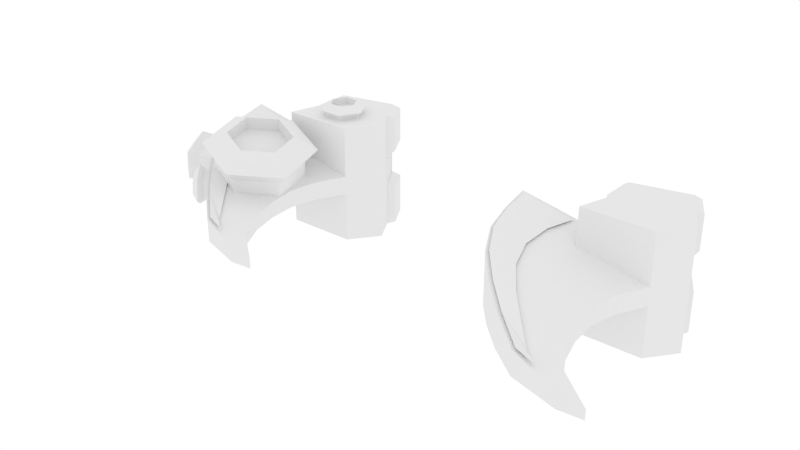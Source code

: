 # Source: Deadly_Spinner_Blade_2.blend  (saved by Blender 2.78.0; exported with 4.5.12 LTS)
import bpy
from mathutils import Matrix  # noqa: F401  (used for matrix-valued properties, if any)

bpy.ops.wm.read_factory_settings(use_empty=True)
scene = bpy.context.scene
scene.name = 'Scene'

# ---- collections
col_collection_1 = bpy.data.collections.new('Collection 1'); scene.collection.children.link(col_collection_1)

# ---- materials (node trees are filled in below, after node groups)
mat_deadly_spinner = bpy.data.materials.new('Deadly Spinner')
mat_deadly_spinner.alpha_threshold = 0.0
mat_deadly_spinner.use_transparent_shadow = False
mat_deadly_spinner.roughness = 0.5

# ---- material node trees

# ---- world
world_world = bpy.data.worlds.new('World'); scene.world = world_world
world_world.color = (1.0, 1.0, 1.0)
world_world.use_sun_shadow = False
world_world.sun_shadow_jitter_overblur = 0.0
world_world.cycles.sampling_method = 'NONE'
world_world.cycles.sample_map_resolution = 256

# ---- meshes
me_spinner_blade_001 = bpy.data.meshes.new('Spinner Blade.001')
me_spinner_blade_001.from_pydata([(-1.46, 0.2407, 0.2242), (-1.276, 0.2682, 0.1902), (-1.218, 0.3115, 0.01548), (-1.343, 0.3273, -0.1252), (-1.527, 0.2998, -0.0912), (-1.586, 0.2565, 0.08349), (-0.8646, 0.3963, 0.2907), (-0.7954, 0.3963, 0.2507), (-0.7954, 0.3963, 0.1707), (-0.8646, 0.3963, 0.1307), (-0.9339, 0.3963, 0.1707), (-0.9339, 0.3963, 0.2507), (-1.31, 0.1156, -0.5552), (-1.227, 0.0663, -0.5769), (-1.229, -0.03237, -0.5833), (-1.313, -0.0817, -0.5681), (-1.396, -0.03237, -0.5464), (-1.394, 0.0663, -0.54), (-1.579, 0.08559, -0.2772), (-1.532, 0.04862, -0.3208), (-1.535, -0.02531, -0.3245), (-1.585, -0.06227, -0.2846), (-1.632, -0.02531, -0.241), (-1.629, 0.04862, -0.2373), (-1.504, 0.208, 0.3552), (-1.469, 0.3202, 0.2409), (-1.182, 0.2562, 0.2956), (-1.285, 0.3477, 0.2069), (-1.08, 0.3319, -0.01007), (-1.227, 0.391, 0.03224), (-1.299, 0.3596, -0.2563), (-1.352, 0.4068, -0.1084), (-1.622, 0.3114, -0.1968), (-1.536, 0.3793, -0.07443), (-1.724, 0.2356, 0.109), (-1.595, 0.336, 0.1003), (-1.22, 0.1824, 0.2261), (-1.566, 0.2258, -0.1608), (-1.646, 0.1662, 0.0794), (-1.14, 0.2419, -0.01412), (-1.474, 0.1445, 0.2728), (-1.313, 0.2636, -0.2076), (-1.26, 0.1195, 0.1588), (-1.201, 0.1628, -0.01586), (-1.203, 0.02872, 0.1937), (-1.549, 0.07212, -0.1932), (-1.511, 0.1511, -0.1225), (-1.327, 0.1786, -0.1565), (-1.629, 0.01259, 0.04701), (-1.57, 0.1078, 0.05215), (-1.444, 0.09201, 0.1928), (-1.123, 0.08825, -0.04651), (-1.457, -0.009105, 0.2405), (-1.296, 0.1099, -0.24), (-0.8646, 0.4027, 0.3507), (-0.8646, 0.4374, 0.2907), (-0.7434, 0.4027, 0.2807), (-0.7954, 0.4374, 0.2507), (-0.7434, 0.4027, 0.1407), (-0.7954, 0.4374, 0.1707), (-0.8646, 0.4027, 0.07066), (-0.8646, 0.4374, 0.1307), (-0.9859, 0.4027, 0.1407), (-0.9339, 0.4374, 0.1707), (-0.9859, 0.4027, 0.2807), (-0.9339, 0.4374, 0.2507), (-0.7694, 0.3681, 0.2657), (-0.9599, 0.3681, 0.1557), (-0.9599, 0.3681, 0.2657), (-0.7694, 0.3681, 0.1557), (-0.8646, 0.3681, 0.3207), (-0.8646, 0.3681, 0.1007), (-0.7954, 0.3382, 0.2507), (-0.7954, 0.3382, 0.1707), (-0.7694, 0.3382, 0.2657), (-0.9599, 0.3382, 0.1557), (-0.9339, 0.3382, 0.1707), (-0.8646, 0.3382, 0.1307), (-0.9599, 0.3382, 0.2657), (-0.9339, 0.3382, 0.2507), (-0.8646, 0.3382, 0.2907), (-0.7694, 0.3382, 0.1557), (-0.8646, 0.3382, 0.3207), (-0.8646, 0.3382, 0.1007), (-1.311, 0.1902, -0.559), (-1.324, 0.12, -0.6199), (-1.166, 0.1039, -0.5969), (-1.241, 0.07071, -0.6415), (-1.168, -0.06879, -0.6081), (-1.243, -0.02796, -0.648), (-1.316, -0.1551, -0.5814), (-1.327, -0.0773, -0.6327), (-1.461, -0.06879, -0.5435), (-1.41, -0.02796, -0.611), (-1.459, 0.1039, -0.5323), (-1.409, 0.07071, -0.6046), (-1.185, 0.08156, -0.5351), (-1.417, -0.05411, -0.4931), (-1.415, 0.08156, -0.4843), (-1.187, -0.05411, -0.5439), (-1.299, 0.1494, -0.5053), (-1.303, -0.1219, -0.5229), (-1.217, 0.06303, -0.529), (-1.218, -0.03564, -0.5354), (-1.153, 0.07161, -0.3892), (-1.385, -0.06406, -0.3472), (-1.385, -0.03564, -0.4984), (-1.302, -0.08497, -0.5201), (-1.383, 0.07161, -0.3384), (-1.384, 0.06303, -0.492), (-1.3, 0.1124, -0.5073), (-1.155, -0.06406, -0.398), (-1.267, 0.1394, -0.3594), (-1.271, -0.1319, -0.377), (-1.582, 0.1417, -0.2814), (-1.607, 0.08844, -0.3097), (-1.5, 0.07696, -0.3577), (-1.56, 0.05148, -0.3533), (-1.506, -0.05241, -0.3642), (-1.563, -0.02245, -0.3571), (-1.594, -0.1171, -0.2944), (-1.613, -0.05942, -0.3172), (-1.676, -0.05241, -0.2181), (-1.66, -0.02245, -0.2736), (-1.671, 0.07696, -0.2116), (-1.657, 0.05148, -0.2698), (-1.497, 0.06086, -0.3172), (-1.635, -0.04079, -0.2075), (-1.631, 0.06086, -0.2024), (-1.501, -0.04079, -0.3223), (-1.562, 0.1117, -0.2572), (-1.571, -0.09162, -0.2675), (-1.497, 0.04507, -0.2802), (-1.5, -0.02886, -0.284), (-1.478, 0.05893, -0.2952), (-1.616, -0.04272, -0.1855), (-1.598, -0.02886, -0.2005), (-1.55, -0.06583, -0.2441), (-1.612, 0.05893, -0.1804), (-1.594, 0.04507, -0.1967), (-1.544, 0.08203, -0.2366), (-1.482, -0.04272, -0.3003), (-1.543, 0.1098, -0.2352), (-1.552, -0.09355, -0.2455), (-0.866, 0.25, -0.5), (-2.054, 0.02863, 0.6314), (-2.052, 0.04037, 0.4844), (-1.036, 0.05682, 0.3707), (-1.205, 0.05432, 0.2874), (-1.375, 0.05163, 0.2524), (-1.545, 0.04607, 0.2716), (-1.715, 0.0405, 0.3232), (-1.884, 0.03509, 0.4178), (-1.045, 0.2201, -0.4862), (-1.224, 0.1901, -0.4518), (-1.402, 0.1602, -0.3562), (-1.581, 0.1302, -0.2069), (-1.76, 0.1003, -0.03163), (-1.939, 0.07032, 0.1802), (-1.045, 0.2288, -0.4722), (-1.223, 0.1983, -0.4341), (-1.401, 0.1676, -0.3337), (-1.579, 0.1374, -0.1827), (-1.756, 0.1074, -0.00588), (-0.866, 0.1571, 0.001818), (-1.04, 0.1381, -0.05593), (-1.218, 0.1621, -0.2368), (-1.394, 0.1395, -0.1763), (-1.569, 0.1148, -0.05412), (-1.743, 0.0902, 0.09614), (-1.984, 0.0765, 0.3416), (-0.7139, 0.2486, 0.4126), (-0.7743, 0.3267, -0.04823), (-0.6597, 0.3267, 0.4373), (-0.6597, 0.1209, 0.4373), (-0.7743, 0.1209, -0.04823), (-0.7139, 0.08319, 0.4126), (-0.866, 0.08319, 0.001821), (-0.5065, 0.3267, 0.3494), (-0.5982, 0.3267, -0.04824), (-0.6367, 0.08319, 0.0001246), (-0.5617, 0.08319, 0.3253), (-0.5982, 0.1209, -0.04824), (-0.5065, 0.1209, 0.3494), (-1.042, 0.1817, -0.2249), (-0.866, 0.3606, 0.5), (-0.7124, 0.3622, 0.4153), (-1.04, 0.3606, -0.05313), (-1.036, 0.3606, 0.3707), (-0.5583, 0.3621, 0.3268), (-0.6343, 0.3621, -0.002864), (-0.866, 0.3622, 0.001823), (-0.8884, 0.2532, -0.4751), (-0.8935, 0.1947, -0.1645), (-0.6359, 0.07795, -0.002464), (-0.5599, 0.07795, 0.3273), (-0.7088, 0.07795, 0.4128), (-0.8627, 0.07795, -0.0007867), (-1.928, 0.07996, 0.1908), (-0.866, -0.25, -0.5), (-2.054, -0.02863, 0.6314), (-2.052, -0.04037, 0.4844), (-1.036, -0.05682, 0.3707), (-1.205, -0.05432, 0.2874), (-1.375, -0.05163, 0.2524), (-1.545, -0.04607, 0.2716), (-1.715, -0.0405, 0.3232), (-1.884, -0.03509, 0.4178), (-1.045, -0.2201, -0.4862), (-1.224, -0.1901, -0.4518), (-1.402, -0.1602, -0.3562), (-1.581, -0.1302, -0.2069), (-1.76, -0.1003, -0.03163), (-1.939, -0.07032, 0.1802), (-0.866, -0.1571, 0.001818), (-1.04, -0.1381, -0.05593), (-0.7139, -0.2486, 0.4126), (-0.7743, -0.3621, -0.04823), (-0.6597, -0.3621, 0.4373), (-0.6597, -0.1209, 0.4373), (-0.7743, -0.1209, -0.04823), (-0.7139, -0.08319, 0.4126), (-0.866, -0.08319, 0.001821), (-0.5065, -0.3621, 0.3494), (-0.5982, -0.3621, -0.04824), (-0.6367, -0.08319, 0.0001246), (-0.5617, -0.08319, 0.3253), (-0.5982, -0.1209, -0.04824), (-0.5065, -0.1209, 0.3494), (-0.866, -0.3606, 0.5), (-0.7124, -0.3622, 0.4153), (-1.04, -0.3606, -0.05313), (-1.036, -0.3606, 0.3707), (-0.866, -0.3622, 0.001823), (-0.6359, -0.07795, -0.002464), (-0.5599, -0.07795, 0.3273), (-0.7088, -0.07795, 0.4128), (-0.8627, -0.07795, -0.0007867), (-1.901, 0.07304, 0.235)], [], [(6, 7, 8, 9, 10, 11), (12, 13, 14, 15, 16, 17), (18, 19, 20, 21, 22, 23), (0, 1, 2, 3, 4, 5), (112, 108, 105, 113, 111, 104), (52, 48, 45, 53, 51, 44), (24, 26, 27, 25), (35, 49, 46, 33), (50, 49, 35, 25), (26, 28, 29, 27), (31, 33, 46, 47), (36, 39, 28, 26), (28, 30, 31, 29), (39, 41, 30, 28), (30, 32, 33, 31), (41, 37, 32, 30), (32, 34, 35, 33), (47, 43, 29, 31), (37, 38, 34, 32), (34, 24, 25, 35), (27, 42, 50, 25), (38, 40, 24, 34), (41, 39, 51, 53), (37, 41, 53, 45), (36, 40, 52, 44), (24, 40, 36, 26), (40, 38, 48, 52), (39, 36, 44, 51), (38, 37, 45, 48), (43, 42, 27, 29), (54, 56, 57, 55), (65, 79, 76, 63), (80, 79, 65, 55), (56, 58, 59, 57), (61, 63, 76, 77), (66, 69, 58, 56), (58, 60, 61, 59), (69, 71, 60, 58), (60, 62, 63, 61), (71, 67, 62, 60), (62, 64, 65, 63), (77, 73, 59, 61), (67, 68, 64, 62), (64, 54, 55, 65), (57, 72, 80, 55), (68, 70, 54, 64), (71, 69, 81, 83), (67, 71, 83, 75), (66, 70, 82, 74), (54, 70, 66, 56), (70, 68, 78, 82), (69, 66, 74, 81), (68, 67, 75, 78), (73, 72, 57, 59), (84, 86, 87, 85), (95, 109, 106, 93), (110, 109, 95, 85), (86, 88, 89, 87), (91, 93, 106, 107), (96, 99, 88, 86), (88, 90, 91, 89), (99, 101, 90, 88), (90, 92, 93, 91), (101, 97, 92, 90), (92, 94, 95, 93), (107, 103, 89, 91), (97, 98, 94, 92), (94, 84, 85, 95), (87, 102, 110, 85), (98, 100, 84, 94), (101, 99, 111, 113), (97, 101, 113, 105), (96, 100, 112, 104), (84, 100, 96, 86), (100, 98, 108, 112), (99, 96, 104, 111), (98, 97, 105, 108), (103, 102, 87, 89), (114, 116, 117, 115), (125, 139, 136, 123), (140, 139, 125, 115), (116, 118, 119, 117), (121, 123, 136, 137), (126, 129, 118, 116), (118, 120, 121, 119), (129, 131, 120, 118), (120, 122, 123, 121), (131, 127, 122, 120), (122, 124, 125, 123), (137, 133, 119, 121), (127, 128, 124, 122), (124, 114, 115, 125), (117, 132, 140, 115), (128, 130, 114, 124), (131, 129, 141, 143), (127, 131, 143, 135), (126, 130, 142, 134), (114, 130, 126, 116), (130, 128, 138, 142), (129, 126, 134, 141), (128, 127, 135, 138), (133, 132, 117, 119), (211, 212, 157, 156), (202, 147, 148, 203), (210, 211, 156, 155), (176, 181, 183, 174), (212, 213, 158, 157), (203, 209, 208, 215, 202), (149, 204, 203, 148), (169, 163, 198, 170, 238), (168, 162, 163, 169), (167, 161, 162, 168), (166, 160, 161, 167), (199, 208, 153, 144), (208, 209, 154, 153), (150, 205, 204, 149), (155, 156, 150, 149), (156, 157, 151, 150), (165, 153, 154, 148, 147), (154, 155, 149, 148), (209, 210, 155, 154), (158, 213, 201, 146), (151, 206, 205, 150), (186, 173, 178, 189), (175, 177, 164, 191, 172), (178, 183, 182, 179), (196, 236, 235, 195), (229, 230, 216, 221, 171, 186, 185), (191, 164, 165, 187), (174, 183, 178, 173), (200, 207, 152, 145), (179, 182, 175, 172), (222, 177, 180, 225), (202, 232, 229, 185, 188, 147), (177, 222, 214, 199, 144, 164), (144, 153, 165, 164), (176, 221, 226, 181), (186, 171, 176, 174, 173), (189, 178, 179, 190), (181, 226, 225, 180), (180, 177, 175, 182), (152, 207, 206, 151), (234, 194, 195, 235), (181, 180, 182, 183), (190, 179, 172, 191), (194, 234, 237, 197), (193, 192, 159, 184), (184, 159, 160, 166), (187, 188, 185, 186, 189, 190, 191), (207, 200, 201, 213), (147, 188, 187, 165), (221, 219, 228, 226), (210, 204, 205, 211), (211, 205, 206, 212), (212, 206, 207, 213), (145, 146, 201, 200), (209, 203, 204, 210), (220, 217, 233, 214, 222), (223, 224, 227, 228), (215, 208, 199, 214), (233, 231, 215, 214), (219, 218, 223, 228), (224, 217, 220, 227), (230, 218, 219, 221, 216), (225, 227, 220, 222), (226, 228, 227, 225), (202, 215, 231, 232), (223, 218, 230, 229, 232, 231, 233, 217, 224), (152, 158, 146, 145), (157, 158, 152, 151)])
me_spinner_blade_001.polygons.foreach_set('use_smooth', [0, 0, 0, 0, 0, 0, 0, 0, 0, 0, 0, 0, 0, 0, 0, 0, 0, 0, 0, 0, 0, 0, 0, 0, 0, 0, 0, 0, 0, 0, 0, 0, 0, 0, 0, 0, 0, 0, 0, 0, 0, 0, 0, 0, 0, 0, 0, 0, 0, 0, 0, 0, 0, 0, 0, 0, 0, 0, 0, 0, 0, 0, 0, 0, 0, 0, 0, 0, 0, 0, 0, 0, 0, 0, 0, 0, 0, 0, 0, 0, 0, 0, 0, 0, 0, 0, 0, 0, 0, 0, 0, 0, 0, 0, 0, 0, 0, 0, 0, 0, 0, 0, 1, 1, 1, 1, 1, 1, 1, 1, 1, 1, 1, 1, 1, 1, 1, 1, 1, 1, 1, 1, 1, 1, 1, 1, 1, 1, 1, 1, 1, 1, 1, 1, 1, 1, 1, 1, 1, 1, 1, 1, 1, 1, 1, 1, 1, 1, 1, 1, 1, 1, 1, 1, 1, 1, 1, 1, 1, 1, 1, 1, 1, 1, 1, 1, 1, 1, 1, 1])
_k = set([(0, 1), (0, 5), (1, 2), (2, 3), (3, 4), (4, 5), (6, 7), (6, 11), (7, 8), (8, 9), (9, 10), (10, 11), (12, 13), (12, 17), (13, 14), (14, 15), (15, 16), (16, 17), (18, 19), (18, 23), (19, 20), (20, 21), (21, 22), (22, 23), (24, 25), (24, 26), (24, 34), (24, 40), (25, 27), (25, 35), (26, 27), (26, 28), (26, 36), (27, 29), (28, 29), (28, 30), (28, 39), (29, 31), (30, 31), (30, 32), (30, 41), (31, 33), (32, 33), (32, 34), (32, 37), (33, 35), (34, 35), (34, 38), (36, 39), (36, 40), (36, 44), (37, 38), (37, 41), (37, 45), (38, 40), (38, 48), (39, 41), (39, 51), (40, 52), (41, 53), (42, 43), (42, 50), (43, 47), (44, 51), (44, 52), (45, 48), (45, 53), (46, 47), (46, 49), (48, 52), (49, 50), (51, 53), (54, 55), (54, 56), (54, 64), (54, 70), (55, 57), (55, 65), (56, 57), (56, 58), (56, 66), (57, 59), (58, 59), (58, 60), (58, 69), (59, 61), (60, 61), (60, 62), (60, 71), (61, 63), (62, 63), (62, 64), (62, 67), (63, 65), (64, 65), (64, 68), (66, 69), (66, 70), (66, 74), (67, 68), (67, 71), (67, 75), (68, 70), (68, 78), (69, 71), (69, 81), (70, 82), (71, 83), (72, 73), (72, 80), (73, 77), (74, 81), (74, 82), (75, 78), (75, 83), (76, 77), (76, 79), (78, 82), (79, 80), (81, 83), (84, 85), (84, 86), (84, 94), (84, 100), (85, 87), (85, 95), (86, 87), (86, 88), (86, 96), (87, 89), (88, 89), (88, 90), (88, 99), (89, 91), (90, 91), (90, 92), (90, 101), (91, 93), (92, 93), (92, 94), (92, 97), (93, 95), (94, 95), (94, 98), (96, 99), (96, 100), (96, 104), (97, 98), (97, 101), (97, 105), (98, 100), (98, 108), (99, 101), (99, 111), (100, 112), (101, 113), (102, 103), (102, 110), (103, 107), (104, 111), (104, 112), (105, 108), (105, 113), (106, 107), (106, 109), (108, 112), (109, 110), (111, 113), (114, 115), (114, 116), (114, 124), (114, 130), (115, 117), (115, 125), (116, 117), (116, 118), (116, 126), (117, 119), (118, 119), (118, 120), (118, 129), (119, 121), (120, 121), (120, 122), (120, 131), (121, 123), (122, 123), (122, 124), (122, 127), (123, 125), (124, 125), (124, 128), (126, 129), (126, 130), (126, 134), (127, 128), (127, 131), (127, 135), (128, 130), (128, 138), (129, 131), (129, 141), (130, 142), (131, 143), (132, 133), (132, 140), (133, 137), (134, 141), (134, 142), (135, 138), (135, 143), (136, 137), (136, 139), (138, 142), (139, 140), (141, 143), (144, 153), (144, 164), (144, 199), (145, 146), (145, 152), (145, 200), (146, 158), (147, 148), (147, 165), (147, 188), (148, 149), (149, 150), (150, 151), (151, 152), (153, 154), (154, 155), (155, 156), (156, 157), (157, 158), (164, 165), (164, 177), (164, 191), (165, 187), (171, 176), (171, 186), (171, 221), (172, 175), (172, 179), (172, 191), (173, 174), (173, 178), (173, 186), (174, 176), (174, 183), (175, 177), (175, 182), (176, 181), (177, 180), (177, 222), (178, 179), (178, 183), (178, 189), (179, 182), (179, 190), (180, 181), (180, 182), (180, 225), (181, 183), (181, 226), (182, 183), (185, 186), (185, 188), (185, 229), (186, 189), (187, 188), (187, 191), (189, 190), (190, 191), (199, 208), (199, 214), (200, 201), (200, 207), (201, 213), (202, 203), (202, 215), (202, 232), (203, 204), (204, 205), (205, 206), (206, 207), (208, 209), (209, 210), (210, 211), (211, 212), (212, 213), (214, 215), (214, 222), (214, 233), (215, 231), (216, 221), (216, 230), (217, 220), (217, 224), (217, 233), (218, 219), (218, 223), (218, 230), (219, 221), (219, 228), (220, 222), (220, 227), (221, 226), (222, 225), (223, 224), (223, 228), (224, 227), (225, 226), (225, 227), (226, 228), (227, 228), (229, 230), (229, 232), (231, 232), (231, 233)])
me_spinner_blade_001.attributes.new('sharp_edge', 'BOOLEAN', 'EDGE').data.foreach_set('value', [ (min(e.vertices), max(e.vertices)) in _k for e in me_spinner_blade_001.edges])
_ca = me_spinner_blade_001.color_attributes.new('Col', 'BYTE_COLOR', 'CORNER')
_ca.data.foreach_set('color', [1.0, 0.0, 1.0, 1.0, 1.0, 0.0, 1.0, 1.0, 1.0, 0.0, 1.0, 1.0, 1.0, 0.0, 1.0, 1.0, 1.0, 0.0, 1.0, 1.0, 1.0, 0.0, 1.0, 1.0, 1.0, 0.0, 1.0, 1.0, 1.0, 0.0, 1.0, 1.0, 1.0, 0.0, 1.0, 1.0, 1.0, 0.0, 1.0, 1.0, 1.0, 0.0, 1.0, 1.0, 1.0, 0.0, 1.0, 1.0, 1.0, 0.0, 1.0, 1.0, 1.0, 0.0, 1.0, 1.0, 1.0, 0.0, 1.0, 1.0, 1.0, 0.0, 1.0, 1.0, 1.0, 0.0, 1.0, 1.0, 1.0, 0.0, 1.0, 1.0, 1.0, 0.0, 1.0, 1.0, 1.0, 0.0, 1.0, 1.0, 1.0, 0.0, 1.0, 1.0, 1.0, 0.0, 1.0, 1.0, 1.0, 0.0, 1.0, 1.0, 1.0, 0.0, 1.0, 1.0, 0.0, 0.0, 1.0, 1.0, 0.0, 0.0, 1.0, 1.0, 0.0, 0.0, 1.0, 1.0, 0.0, 0.0, 1.0, 1.0, 0.0, 0.0, 1.0, 1.0, 0.0, 0.0, 1.0, 1.0, 0.0, 0.0, 1.0, 1.0, 0.0, 0.0, 1.0, 1.0, 0.0, 0.0, 1.0, 1.0, 0.0, 0.0, 1.0, 1.0, 0.0, 0.0, 1.0, 1.0, 0.0, 0.0, 1.0, 1.0, 0.0, 0.0, 1.0, 1.0, 0.0, 0.0, 1.0, 1.0, 0.0, 0.0, 1.0, 1.0, 0.0, 0.0, 1.0, 1.0, 0.0, 0.0, 1.0, 1.0, 0.0, 0.0, 1.0, 1.0, 0.0, 0.0, 1.0, 1.0, 0.0, 0.0, 1.0, 1.0, 0.0, 0.0, 1.0, 1.0, 0.0, 0.0, 1.0, 1.0, 0.0, 0.0, 1.0, 1.0, 0.0, 0.0, 1.0, 1.0, 0.0, 0.0, 1.0, 1.0, 0.0, 0.0, 1.0, 1.0, 0.0, 0.0, 1.0, 1.0, 0.0, 0.0, 1.0, 1.0, 0.0, 0.0, 1.0, 1.0, 0.0, 0.0, 1.0, 1.0, 0.0, 0.0, 1.0, 1.0, 0.0, 0.0, 1.0, 1.0, 0.0, 0.0, 1.0, 1.0, 0.0, 0.0, 1.0, 1.0, 0.0, 0.0, 1.0, 1.0, 0.0, 0.0, 1.0, 1.0, 0.0, 0.0, 1.0, 1.0, 0.0, 0.0, 1.0, 1.0, 0.0, 0.0, 1.0, 1.0, 0.0, 0.0, 1.0, 1.0, 0.0, 0.0, 1.0, 1.0, 0.0, 0.0, 1.0, 1.0, 0.0, 0.0, 1.0, 1.0, 0.0, 0.0, 1.0, 1.0, 0.0, 0.0, 1.0, 1.0, 0.0, 0.0, 1.0, 1.0, 0.0, 0.0, 1.0, 1.0, 0.0, 0.0, 1.0, 1.0, 0.0, 0.0, 1.0, 1.0, 0.0, 0.0, 1.0, 1.0, 0.0, 0.0, 1.0, 1.0, 0.0, 0.0, 1.0, 1.0, 0.0, 0.0, 1.0, 1.0, 0.0, 0.0, 1.0, 1.0, 0.0, 0.0, 1.0, 1.0, 0.0, 0.0, 1.0, 1.0, 0.0, 0.0, 1.0, 1.0, 0.0, 0.0, 1.0, 1.0, 0.0, 0.0, 1.0, 1.0, 0.0, 0.0, 1.0, 1.0, 0.0, 0.0, 1.0, 1.0, 0.0, 0.0, 1.0, 1.0, 0.0, 0.0, 1.0, 1.0, 0.0, 0.0, 1.0, 1.0, 0.0, 0.0, 1.0, 1.0, 0.0, 0.0, 1.0, 1.0, 0.0, 0.0, 1.0, 1.0, 0.0, 0.0, 1.0, 1.0, 0.0, 0.0, 1.0, 1.0, 0.0, 0.0, 1.0, 1.0, 0.0, 0.0, 1.0, 1.0, 0.0, 0.0, 1.0, 1.0, 0.0, 0.0, 1.0, 1.0, 0.0, 0.0, 1.0, 1.0, 0.0, 0.0, 1.0, 1.0, 0.0, 0.0, 1.0, 1.0, 0.0, 0.0, 1.0, 1.0, 0.0, 0.0, 1.0, 1.0, 0.0, 0.0, 1.0, 1.0, 0.0, 0.0, 1.0, 1.0, 0.0, 0.0, 1.0, 1.0, 0.0, 0.0, 1.0, 1.0, 0.0, 0.0, 1.0, 1.0, 0.0, 0.0, 1.0, 1.0, 0.0, 0.0, 1.0, 1.0, 0.0, 0.0, 1.0, 1.0, 0.0, 0.0, 1.0, 1.0, 0.0, 0.0, 1.0, 1.0, 0.0, 0.0, 1.0, 1.0, 0.0, 0.0, 1.0, 1.0, 0.0, 0.0, 1.0, 1.0, 0.0, 0.0, 1.0, 1.0, 0.0, 0.0, 1.0, 1.0, 0.0, 0.0, 1.0, 1.0, 0.0, 0.0, 1.0, 1.0, 0.0, 0.0, 1.0, 1.0, 0.0, 0.0, 1.0, 1.0, 0.0, 0.0, 1.0, 1.0, 0.0, 0.0, 1.0, 1.0, 0.0, 0.0, 1.0, 1.0, 0.0, 0.0, 1.0, 1.0, 0.0, 0.0, 1.0, 1.0, 0.0, 0.0, 1.0, 1.0, 0.0, 0.0, 1.0, 1.0, 0.0, 0.0, 1.0, 1.0, 0.0, 0.0, 1.0, 1.0, 0.0, 0.0, 1.0, 1.0, 0.0, 0.0, 1.0, 1.0, 0.0, 0.0, 1.0, 1.0, 0.0, 0.0, 1.0, 1.0, 0.0, 0.0, 1.0, 1.0, 0.0, 0.0, 1.0, 1.0, 0.0, 0.0, 1.0, 1.0, 0.0, 0.0, 1.0, 1.0, 0.0, 0.0, 1.0, 1.0, 0.0, 0.0, 1.0, 1.0, 0.0, 0.0, 1.0, 1.0, 0.0, 0.0, 1.0, 1.0, 0.0, 0.0, 1.0, 1.0, 0.0, 0.0, 1.0, 1.0, 0.0, 0.0, 1.0, 1.0, 0.0, 0.0, 1.0, 1.0, 0.0, 0.0, 1.0, 1.0, 0.0, 0.0, 1.0, 1.0, 0.0, 0.0, 1.0, 1.0, 0.0, 0.0, 1.0, 1.0, 0.0, 0.0, 1.0, 1.0, 0.0, 0.0, 1.0, 1.0, 0.0, 0.0, 1.0, 1.0, 0.0, 0.0, 1.0, 1.0, 0.0, 0.0, 1.0, 1.0, 0.0, 0.0, 1.0, 1.0, 0.0, 0.0, 1.0, 1.0, 0.0, 0.0, 1.0, 1.0, 0.0, 0.0, 1.0, 1.0, 0.0, 0.0, 1.0, 1.0, 0.0, 0.0, 1.0, 1.0, 0.0, 0.0, 1.0, 1.0, 0.0, 0.0, 1.0, 1.0, 0.0, 0.0, 1.0, 1.0, 0.0, 0.0, 1.0, 1.0, 0.0, 0.0, 1.0, 1.0, 0.0, 0.0, 1.0, 1.0, 0.0, 0.0, 1.0, 1.0, 0.0, 0.0, 1.0, 1.0, 0.0, 0.0, 1.0, 1.0, 0.0, 0.0, 1.0, 1.0, 0.0, 0.0, 1.0, 1.0, 0.0, 0.0, 1.0, 1.0, 0.0, 0.0, 1.0, 1.0, 0.0, 0.0, 1.0, 1.0, 0.0, 0.0, 1.0, 1.0, 0.0, 0.0, 1.0, 1.0, 0.0, 0.0, 1.0, 1.0, 0.0, 0.0, 1.0, 1.0, 0.0, 0.0, 1.0, 1.0, 0.0, 0.0, 1.0, 1.0, 0.0, 0.0, 1.0, 1.0, 0.0, 0.0, 1.0, 1.0, 0.0, 0.0, 1.0, 1.0, 0.0, 0.0, 1.0, 1.0, 0.0, 0.0, 1.0, 1.0, 0.0, 0.0, 1.0, 1.0, 0.0, 0.0, 1.0, 1.0, 0.0, 0.0, 1.0, 1.0, 0.0, 0.0, 1.0, 1.0, 0.0, 0.0, 1.0, 1.0, 0.0, 0.0, 1.0, 1.0, 0.0, 0.0, 1.0, 1.0, 0.0, 0.0, 1.0, 1.0, 0.0, 0.0, 1.0, 1.0, 0.0, 0.0, 1.0, 1.0, 0.0, 0.0, 1.0, 1.0, 0.0, 0.0, 1.0, 1.0, 0.0, 0.0, 1.0, 1.0, 0.0, 0.0, 1.0, 1.0, 0.0, 0.0, 1.0, 1.0, 0.0, 0.0, 1.0, 1.0, 0.0, 0.0, 1.0, 1.0, 0.0, 0.0, 1.0, 1.0, 0.0, 0.0, 1.0, 1.0, 0.0, 0.0, 1.0, 1.0, 0.0, 0.0, 1.0, 1.0, 0.0, 0.0, 1.0, 1.0, 0.0, 0.0, 1.0, 1.0, 0.0, 0.0, 1.0, 1.0, 0.0, 0.0, 1.0, 1.0, 0.0, 0.0, 1.0, 1.0, 0.0, 0.0, 1.0, 1.0, 0.0, 0.0, 1.0, 1.0, 0.0, 0.0, 1.0, 1.0, 0.0, 0.0, 1.0, 1.0, 0.0, 0.0, 1.0, 1.0, 0.0, 0.0, 1.0, 1.0, 0.0, 0.0, 1.0, 1.0, 0.0, 0.0, 1.0, 1.0, 0.0, 0.0, 1.0, 1.0, 0.0, 0.0, 1.0, 1.0, 0.0, 0.0, 1.0, 1.0, 0.0, 0.0, 1.0, 1.0, 0.0, 0.0, 1.0, 1.0, 0.0, 0.0, 1.0, 1.0, 0.0, 0.0, 1.0, 1.0, 0.0, 0.0, 1.0, 1.0, 0.0, 0.0, 1.0, 1.0, 0.0, 0.0, 1.0, 1.0, 0.0, 0.0, 1.0, 1.0, 0.0, 0.0, 1.0, 1.0, 0.0, 0.0, 1.0, 1.0, 0.0, 0.0, 1.0, 1.0, 0.0, 0.0, 1.0, 1.0, 0.0, 0.0, 1.0, 1.0, 0.0, 0.0, 1.0, 1.0, 0.0, 0.0, 1.0, 1.0, 0.0, 0.0, 1.0, 1.0, 0.0, 0.0, 1.0, 1.0, 0.0, 0.0, 1.0, 1.0, 0.0, 0.0, 1.0, 1.0, 0.0, 0.0, 1.0, 1.0, 0.0, 0.0, 1.0, 1.0, 0.0, 0.0, 1.0, 1.0, 0.0, 0.0, 1.0, 1.0, 0.0, 0.0, 1.0, 1.0, 0.0, 0.0, 1.0, 1.0, 0.0, 0.0, 1.0, 1.0, 0.0, 0.0, 1.0, 1.0, 0.0, 0.0, 1.0, 1.0, 0.0, 0.0, 1.0, 1.0, 0.0, 0.0, 1.0, 1.0, 0.0, 0.0, 1.0, 1.0, 0.0, 0.0, 1.0, 1.0, 0.0, 0.0, 1.0, 1.0, 0.0, 0.0, 1.0, 1.0, 0.0, 0.0, 1.0, 1.0, 0.0, 0.0, 1.0, 1.0, 0.0, 0.0, 1.0, 1.0, 0.0, 0.0, 1.0, 1.0, 0.0, 0.0, 1.0, 1.0, 0.0, 0.0, 1.0, 1.0, 0.0, 0.0, 1.0, 1.0, 0.0, 0.0, 1.0, 1.0, 0.0, 0.0, 1.0, 1.0, 0.0, 0.0, 1.0, 1.0, 0.0, 0.0, 1.0, 1.0, 0.0, 0.0, 1.0, 1.0, 0.0, 0.0, 1.0, 1.0, 0.0, 0.0, 1.0, 1.0, 0.0, 0.0, 1.0, 1.0, 0.0, 0.0, 1.0, 1.0, 0.0, 0.0, 1.0, 1.0, 0.0, 0.0, 1.0, 1.0, 0.0, 0.0, 1.0, 1.0, 0.0, 0.0, 1.0, 1.0, 0.0, 0.0, 1.0, 1.0, 0.0, 0.0, 1.0, 1.0, 0.0, 0.0, 1.0, 1.0, 0.0, 0.0, 1.0, 1.0, 0.0, 0.0, 1.0, 1.0, 0.0, 0.0, 1.0, 1.0, 0.0, 0.0, 1.0, 1.0, 0.0, 0.0, 1.0, 1.0, 0.0, 0.0, 1.0, 1.0, 0.0, 0.0, 1.0, 1.0, 0.0, 0.0, 1.0, 1.0, 0.0, 0.0, 1.0, 1.0, 0.0, 0.0, 1.0, 1.0, 0.0, 0.0, 1.0, 1.0, 0.0, 0.0, 1.0, 1.0, 0.0, 0.0, 1.0, 1.0, 0.0, 0.0, 1.0, 1.0, 0.0, 0.0, 1.0, 1.0, 0.0, 0.0, 1.0, 1.0, 0.0, 0.0, 1.0, 1.0, 0.0, 0.0, 1.0, 1.0, 0.0, 0.0, 1.0, 1.0, 0.0, 0.0, 1.0, 1.0, 0.0, 0.0, 1.0, 1.0, 0.0, 0.0, 1.0, 1.0, 0.0, 0.0, 1.0, 1.0, 0.0, 0.0, 1.0, 1.0, 0.0, 0.0, 1.0, 1.0, 0.0, 0.0, 1.0, 1.0, 0.0, 0.0, 1.0, 1.0, 0.0, 0.0, 1.0, 1.0, 0.0, 0.0, 1.0, 1.0, 0.0, 0.0, 1.0, 1.0, 0.0, 0.0, 1.0, 1.0, 0.0, 0.0, 1.0, 1.0, 0.0, 0.0, 1.0, 1.0, 0.0, 0.0, 1.0, 1.0, 0.0, 0.0, 1.0, 1.0, 0.0, 0.0, 1.0, 1.0, 0.0, 0.0, 1.0, 1.0, 0.0, 0.0, 1.0, 1.0, 0.0, 0.0, 1.0, 1.0, 0.0, 0.0, 1.0, 1.0, 0.0, 0.0, 1.0, 1.0, 0.0, 0.0, 1.0, 1.0, 0.0, 0.0, 1.0, 1.0, 0.0, 0.0, 1.0, 1.0, 0.0, 0.0, 1.0, 1.0, 0.0, 0.0, 1.0, 1.0, 0.0, 0.0, 1.0, 1.0, 0.0, 0.0, 1.0, 1.0, 0.0, 0.0, 1.0, 1.0, 0.0, 0.0, 1.0, 1.0, 0.0, 0.0, 1.0, 1.0, 0.0, 0.0, 1.0, 1.0, 0.0, 0.0, 1.0, 1.0, 0.0, 0.0, 1.0, 1.0, 0.0, 0.0, 1.0, 1.0, 0.0, 0.0, 1.0, 1.0, 0.0, 0.0, 1.0, 1.0, 0.0, 0.0, 1.0, 1.0, 0.0, 0.0, 1.0, 1.0, 0.0, 0.0, 1.0, 1.0, 0.0, 0.0, 1.0, 1.0, 0.0, 0.0, 1.0, 1.0, 0.0, 0.0, 1.0, 1.0, 0.0, 0.0, 1.0, 1.0, 0.0, 0.0, 1.0, 1.0, 0.0, 0.0, 1.0, 1.0, 0.0, 0.0, 1.0, 1.0, 0.0, 0.0, 1.0, 1.0, 0.0, 0.0, 1.0, 1.0, 0.0, 0.0, 1.0, 1.0, 0.0, 0.0, 1.0, 1.0, 0.0, 0.0, 1.0, 1.0, 0.0, 0.0, 1.0, 1.0, 0.0, 0.0, 1.0, 1.0, 0.0, 0.0, 1.0, 1.0, 0.0, 0.0, 1.0, 1.0, 0.0, 0.0, 1.0, 1.0, 0.0, 0.0, 1.0, 1.0, 0.0, 0.0, 1.0, 1.0, 0.0, 0.0, 1.0, 1.0, 0.0, 0.0, 1.0, 1.0, 0.0, 0.0, 1.0, 1.0, 0.0, 0.0, 1.0, 1.0, 0.0, 0.0, 1.0, 1.0, 0.0, 0.0, 1.0, 1.0, 0.0, 0.0, 1.0, 1.0, 0.0, 0.0, 1.0, 1.0, 0.0, 0.0, 1.0, 1.0, 0.0, 0.0, 1.0, 1.0, 0.0, 0.0, 1.0, 1.0, 0.0, 0.0, 1.0, 1.0, 0.0, 0.0, 1.0, 1.0, 0.0, 0.0, 1.0, 1.0, 0.0, 0.0, 1.0, 1.0, 0.0, 0.0, 1.0, 1.0, 0.0, 0.0, 1.0, 1.0, 0.0, 0.0, 1.0, 1.0, 0.0, 0.0, 1.0, 1.0, 0.0, 0.0, 1.0, 1.0, 0.0, 0.0, 1.0, 1.0, 0.0, 0.0, 1.0, 1.0, 0.0, 0.0, 1.0, 1.0, 0.0, 0.0, 1.0, 1.0, 0.0, 0.0, 1.0, 1.0, 0.0, 0.0, 1.0, 1.0, 0.0, 0.0, 1.0, 1.0, 0.0, 0.0, 1.0, 1.0, 0.0, 0.0, 1.0, 1.0, 0.0, 0.0, 1.0, 1.0, 0.0, 0.0, 1.0, 1.0, 0.0, 0.0, 1.0, 1.0, 0.0, 0.0, 1.0, 1.0, 0.0, 0.0, 1.0, 1.0, 0.0, 0.0, 1.0, 1.0, 0.0, 0.0, 1.0, 1.0, 0.0, 0.0, 1.0, 1.0, 0.0, 0.0, 1.0, 1.0, 0.0, 0.0, 1.0, 1.0, 0.0, 0.0, 1.0, 1.0, 0.0, 0.0, 1.0, 1.0, 0.0, 0.0, 1.0, 1.0, 0.0, 0.0, 1.0, 1.0, 0.0, 0.0, 1.0, 1.0, 0.0, 0.0, 1.0, 1.0, 0.0, 0.0, 1.0, 1.0, 0.0, 0.0, 1.0, 1.0, 0.0, 0.0, 1.0, 1.0, 0.0, 0.0, 1.0, 1.0, 0.0, 0.0, 1.0, 1.0, 0.0, 0.0, 1.0, 1.0, 0.0, 0.0, 1.0, 1.0, 0.0, 0.0, 1.0, 1.0, 0.0, 0.0, 1.0, 1.0, 0.0, 0.0, 1.0, 1.0, 0.0, 0.0, 1.0, 1.0, 0.0, 0.0, 1.0, 1.0, 0.0, 0.0, 1.0, 1.0, 0.0, 0.0, 1.0, 1.0, 0.0, 0.0, 1.0, 1.0, 0.0, 0.0, 1.0, 1.0, 1.0, 0.0, 0.0, 1.0, 1.0, 0.0, 0.0, 1.0, 1.0, 0.0, 0.0, 1.0, 1.0, 0.0, 0.0, 1.0, 1.0, 0.0, 0.0, 1.0, 1.0, 0.0, 0.0, 1.0, 1.0, 0.0, 0.0, 1.0, 1.0, 0.0, 0.0, 1.0, 1.0, 0.0, 0.0, 1.0, 1.0, 0.0, 0.0, 1.0, 1.0, 0.0, 0.0, 1.0, 1.0, 0.0, 0.0, 1.0, 0.0, 0.0, 0.0, 1.0, 0.0, 0.0, 0.0, 1.0, 0.0, 0.0, 0.0, 1.0, 0.0, 0.0, 0.0, 1.0, 1.0, 0.0, 0.0, 1.0, 1.0, 0.0, 0.0, 1.0, 1.0, 0.0, 0.0, 1.0, 1.0, 0.0, 0.0, 1.0, 1.0, 0.0, 0.0, 1.0, 1.0, 0.0, 0.0, 1.0, 1.0, 0.0, 0.0, 1.0, 1.0, 0.0, 0.0, 1.0, 1.0, 0.0, 0.0, 1.0, 1.0, 0.0, 0.0, 1.0, 1.0, 0.0, 0.0, 1.0, 1.0, 0.0, 0.0, 1.0, 1.0, 0.0, 0.0, 1.0, 0.0, 1.0, 0.0, 1.0, 0.0, 1.0, 0.0, 1.0, 0.0, 1.0, 0.0, 1.0, 0.0, 1.0, 0.0, 1.0, 0.0, 1.0, 0.0, 1.0, 0.0, 1.0, 0.0, 1.0, 0.0, 1.0, 0.0, 1.0, 0.0, 1.0, 0.0, 1.0, 0.0, 1.0, 0.0, 1.0, 0.0, 1.0, 0.0, 1.0, 0.0, 1.0, 0.0, 1.0, 0.0, 1.0, 0.0, 1.0, 0.0, 1.0, 0.0, 1.0, 0.0, 1.0, 0.0, 1.0, 0.0, 1.0, 0.0, 1.0, 0.0, 1.0, 0.0, 1.0, 0.0, 1.0, 0.0, 1.0, 1.0, 0.0, 0.0, 1.0, 1.0, 0.0, 0.0, 1.0, 1.0, 0.0, 0.0, 1.0, 1.0, 0.0, 0.0, 1.0, 1.0, 0.0, 0.0, 1.0, 1.0, 0.0, 0.0, 1.0, 1.0, 0.0, 0.0, 1.0, 1.0, 0.0, 0.0, 1.0, 1.0, 0.0, 0.0, 1.0, 1.0, 0.0, 0.0, 1.0, 1.0, 0.0, 0.0, 1.0, 1.0, 0.0, 0.0, 1.0, 1.0, 0.0, 0.0, 1.0, 1.0, 0.0, 0.0, 1.0, 1.0, 0.0, 0.0, 1.0, 1.0, 0.0, 0.0, 1.0, 1.0, 0.0, 0.0, 1.0, 1.0, 0.0, 0.0, 1.0, 1.0, 0.0, 0.0, 1.0, 1.0, 0.0, 0.0, 1.0, 1.0, 0.0, 0.0, 1.0, 1.0, 0.0, 0.0, 1.0, 1.0, 0.0, 0.0, 1.0, 1.0, 0.0, 0.0, 1.0, 1.0, 0.0, 0.0, 1.0, 1.0, 0.0, 0.0, 1.0, 1.0, 0.0, 0.0, 1.0, 1.0, 0.0, 0.0, 1.0, 1.0, 0.0, 0.0, 1.0, 1.0, 0.0, 0.0, 1.0, 1.0, 0.0, 0.0, 1.0, 1.0, 0.0, 0.0, 1.0, 1.0, 0.0, 0.0, 1.0, 1.0, 0.0, 0.0, 1.0, 1.0, 0.0, 0.0, 1.0, 1.0, 0.0, 0.0, 1.0, 1.0, 0.0, 0.0, 1.0, 1.0, 0.0, 0.0, 1.0, 1.0, 0.0, 0.0, 1.0, 1.0, 0.0, 0.0, 1.0, 1.0, 0.0, 0.0, 1.0, 0.0, 0.0, 0.0, 1.0, 0.0, 0.0, 0.0, 1.0, 0.0, 0.0, 0.0, 1.0, 0.0, 0.0, 0.0, 1.0, 0.0, 0.0, 0.0, 1.0, 0.0, 0.0, 0.0, 1.0, 0.0, 0.0, 0.0, 1.0, 0.0, 0.0, 0.0, 1.0, 0.0, 0.0, 0.0, 1.0, 0.0, 0.0, 0.0, 1.0, 0.0, 0.0, 0.0, 1.0, 0.0, 0.0, 0.0, 1.0, 0.0, 0.0, 0.0, 1.0, 0.0, 1.0, 0.0, 1.0, 0.0, 1.0, 0.0, 1.0, 0.0, 1.0, 0.0, 1.0, 0.0, 1.0, 0.0, 1.0, 0.0, 0.0, 0.0, 1.0, 0.0, 0.0, 0.0, 1.0, 0.0, 0.0, 0.0, 1.0, 0.0, 0.0, 0.0, 1.0, 0.0, 0.0, 0.0, 1.0, 0.0, 0.0, 0.0, 1.0, 0.0, 0.0, 0.0, 1.0, 0.0, 0.0, 0.0, 1.0, 0.0, 0.0, 0.0, 1.0, 0.0, 0.0, 0.0, 1.0, 0.0, 0.0, 0.0, 1.0, 0.0, 0.0, 0.0, 1.0, 0.0, 0.0, 0.0, 1.0, 0.0, 0.0, 0.0, 1.0, 0.0, 0.0, 0.0, 1.0, 1.0, 0.0, 0.0, 1.0, 1.0, 0.0, 0.0, 1.0, 1.0, 0.0, 0.0, 1.0, 1.0, 0.0, 0.0, 1.0, 0.0, 0.0, 0.0, 1.0, 0.0, 0.0, 0.0, 1.0, 0.0, 0.0, 0.0, 1.0, 0.0, 0.0, 0.0, 1.0, 0.0, 0.0, 0.0, 1.0, 0.0, 0.0, 0.0, 1.0, 0.0, 0.0, 0.0, 1.0, 0.0, 0.0, 0.0, 1.0, 0.0, 0.0, 0.0, 1.0, 0.0, 0.0, 0.0, 1.0, 0.0, 0.0, 0.0, 1.0, 0.0, 0.0, 0.0, 1.0, 0.0, 0.0, 0.0, 1.0, 0.0, 0.0, 0.0, 1.0, 1.0, 0.0, 0.0, 1.0, 1.0, 0.0, 0.0, 1.0, 1.0, 0.0, 0.0, 1.0, 1.0, 0.0, 0.0, 1.0, 1.0, 0.0, 0.0, 1.0, 1.0, 0.0, 0.0, 1.0, 1.0, 0.0, 0.0, 1.0, 1.0, 0.0, 0.0, 1.0, 1.0, 0.0, 0.0, 1.0, 1.0, 0.0, 0.0, 1.0, 0.0, 0.0, 0.0, 1.0, 0.0, 0.0, 0.0, 1.0, 0.0, 0.0, 0.0, 1.0, 0.0, 0.0, 0.0, 1.0, 0.0, 0.0, 0.0, 1.0, 0.0, 0.0, 0.0, 1.0, 0.0, 0.0, 0.0, 1.0, 0.0, 0.0, 0.0, 1.0, 0.0, 0.0, 0.0, 1.0, 0.0, 0.0, 0.0, 1.0, 0.0, 0.0, 0.0, 1.0, 0.0, 0.0, 0.0, 1.0, 0.0, 0.0, 0.0, 1.0, 0.0, 0.0, 0.0, 1.0, 0.0, 0.0, 0.0, 1.0, 0.0, 0.0, 0.0, 1.0, 0.0, 0.0, 0.0, 1.0, 0.0, 0.0, 0.0, 1.0, 0.0, 0.0, 0.0, 1.0, 0.0, 0.0, 0.0, 1.0, 0.0, 0.0, 0.0, 1.0, 1.0, 0.0, 0.0, 1.0, 1.0, 0.0, 0.0, 1.0, 1.0, 0.0, 0.0, 1.0, 1.0, 0.0, 0.0, 1.0, 0.0, 1.0, 0.0, 1.0, 0.0, 1.0, 0.0, 1.0, 0.0, 1.0, 0.0, 1.0, 0.0, 1.0, 0.0, 1.0, 0.0, 0.0, 0.0, 1.0, 0.0, 0.0, 0.0, 1.0, 0.0, 0.0, 0.0, 1.0, 0.0, 0.0, 0.0, 1.0, 0.0, 0.0, 0.0, 1.0, 0.0, 0.0, 0.0, 1.0, 0.0, 0.0, 0.0, 1.0, 0.0, 0.0, 0.0, 1.0, 0.0, 1.0, 0.0, 1.0, 0.0, 1.0, 0.0, 1.0, 0.0, 1.0, 0.0, 1.0, 0.0, 1.0, 0.0, 1.0, 0.0, 1.0, 0.0, 1.0, 0.0, 1.0, 0.0, 1.0, 0.0, 1.0, 0.0, 1.0, 0.0, 1.0, 0.0, 1.0, 0.0, 1.0, 0.0, 1.0, 0.0, 1.0, 0.0, 1.0, 0.0, 1.0, 0.0, 1.0, 0.0, 1.0, 0.0, 1.0, 0.0, 0.0, 0.0, 1.0, 0.0, 0.0, 0.0, 1.0, 0.0, 0.0, 0.0, 1.0, 0.0, 0.0, 0.0, 1.0, 0.0, 0.0, 0.0, 1.0, 0.0, 0.0, 0.0, 1.0, 0.0, 0.0, 0.0, 1.0, 1.0, 0.0, 0.0, 1.0, 1.0, 0.0, 0.0, 1.0, 1.0, 0.0, 0.0, 1.0, 1.0, 0.0, 0.0, 1.0, 0.0, 0.0, 0.0, 1.0, 0.0, 0.0, 0.0, 1.0, 0.0, 0.0, 0.0, 1.0, 0.0, 0.0, 0.0, 1.0, 0.0, 0.0, 0.0, 1.0, 0.0, 0.0, 0.0, 1.0, 0.0, 0.0, 0.0, 1.0, 0.0, 0.0, 0.0, 1.0, 1.0, 0.0, 0.0, 1.0, 1.0, 0.0, 0.0, 1.0, 1.0, 0.0, 0.0, 1.0, 1.0, 0.0, 0.0, 1.0, 1.0, 0.0, 0.0, 1.0, 1.0, 0.0, 0.0, 1.0, 1.0, 0.0, 0.0, 1.0, 1.0, 0.0, 0.0, 1.0, 1.0, 0.0, 0.0, 1.0, 1.0, 0.0, 0.0, 1.0, 1.0, 0.0, 0.0, 1.0, 1.0, 0.0, 0.0, 1.0, 1.0, 0.0, 0.0, 1.0, 1.0, 0.0, 0.0, 1.0, 1.0, 0.0, 0.0, 1.0, 1.0, 0.0, 0.0, 1.0, 1.0, 0.0, 0.0, 1.0, 1.0, 0.0, 0.0, 1.0, 1.0, 0.0, 0.0, 1.0, 1.0, 0.0, 0.0, 1.0, 0.0, 0.0, 0.0, 1.0, 0.0, 0.0, 0.0, 1.0, 0.0, 0.0, 0.0, 1.0, 0.0, 0.0, 0.0, 1.0, 0.0, 0.0, 0.0, 1.0, 0.0, 0.0, 0.0, 1.0, 0.0, 0.0, 0.0, 1.0, 0.0, 0.0, 0.0, 1.0, 0.0, 0.0, 0.0, 1.0, 1.0, 0.0, 0.0, 1.0, 1.0, 0.0, 0.0, 1.0, 1.0, 0.0, 0.0, 1.0, 1.0, 0.0, 0.0, 1.0, 0.0, 0.0, 0.0, 1.0, 0.0, 0.0, 0.0, 1.0, 0.0, 0.0, 0.0, 1.0, 0.0, 0.0, 0.0, 1.0, 0.0, 0.0, 0.0, 1.0, 0.0, 0.0, 0.0, 1.0, 0.0, 0.0, 0.0, 1.0, 0.0, 0.0, 0.0, 1.0, 0.0, 0.0, 0.0, 1.0, 0.0, 0.0, 0.0, 1.0, 0.0, 0.0, 0.0, 1.0, 0.0, 0.0, 0.0, 1.0, 0.0, 0.0, 0.0, 1.0, 0.0, 0.0, 0.0, 1.0, 0.0, 0.0, 0.0, 1.0, 0.0, 0.0, 0.0, 1.0, 0.0, 0.0, 0.0, 1.0, 0.0, 0.0, 0.0, 1.0, 0.0, 0.0, 0.0, 1.0, 0.0, 0.0, 0.0, 1.0, 0.0, 0.0, 0.0, 1.0, 0.0, 0.0, 0.0, 1.0, 0.0, 0.0, 0.0, 1.0, 0.0, 0.0, 0.0, 1.0, 0.0, 0.0, 0.0, 1.0, 0.0, 0.0, 0.0, 1.0, 0.0, 0.0, 0.0, 1.0, 0.0, 0.0, 0.0, 1.0, 0.0, 0.0, 0.0, 1.0, 0.0, 0.0, 0.0, 1.0, 0.0, 0.0, 0.0, 1.0, 0.0, 0.0, 0.0, 1.0, 0.0, 0.0, 0.0, 1.0, 0.0, 0.0, 0.0, 1.0, 0.0, 0.0, 0.0, 1.0, 0.0, 0.0, 0.0, 1.0, 0.0, 0.0, 0.0, 1.0, 0.0, 0.0, 0.0, 1.0, 1.0, 0.0, 0.0, 1.0, 1.0, 0.0, 0.0, 1.0, 1.0, 0.0, 0.0, 1.0, 1.0, 0.0, 0.0, 1.0, 1.0, 0.0, 0.0, 1.0, 1.0, 0.0, 0.0, 1.0, 1.0, 0.0, 0.0, 1.0, 1.0, 0.0, 0.0, 1.0])
me_spinner_blade_001.materials.append(mat_deadly_spinner)
me_spinner_blade_001.use_remesh_preserve_volume = False
me_spinner_blade_001.use_remesh_preserve_attributes = False
me_spinner_blade_001.use_mirror_vertex_groups = False
me_spinner_blade_001.use_paint_bone_selection = False
me_spinner_blade_001.use_paint_mask = True
me_spinner_blade_001.update()
me_spinner_blade = bpy.data.meshes.new('Spinner Blade')
me_spinner_blade.from_pydata([(-0.866, 0.25, -0.5), (-2.054, 0.02863, 0.6314), (-2.052, 0.04037, 0.4844), (-1.036, 0.05682, 0.3707), (-1.205, 0.05432, 0.2874), (-1.375, 0.05163, 0.2524), (-1.545, 0.04607, 0.2716), (-1.715, 0.0405, 0.3232), (-1.884, 0.03509, 0.4178), (-1.045, 0.2201, -0.4862), (-1.224, 0.1901, -0.4518), (-1.402, 0.1602, -0.3562), (-1.581, 0.1302, -0.2069), (-1.76, 0.1003, -0.03163), (-1.939, 0.07032, 0.1802), (-1.045, 0.2288, -0.4722), (-1.223, 0.1983, -0.4341), (-1.401, 0.1676, -0.3337), (-1.579, 0.1374, -0.1827), (-1.756, 0.1074, -0.00588), (-0.866, 0.1571, 0.001818), (-1.04, 0.1381, -0.05593), (-1.218, 0.1621, -0.2368), (-1.394, 0.1395, -0.1763), (-1.569, 0.1148, -0.05412), (-1.743, 0.0902, 0.09614), (-1.984, 0.0765, 0.3416), (-0.7139, 0.2486, 0.4126), (-0.7743, 0.3267, -0.04823), (-0.6597, 0.3267, 0.4373), (-0.6597, 0.1209, 0.4373), (-0.7743, 0.1209, -0.04823), (-0.7139, 0.08319, 0.4126), (-0.866, 0.08319, 0.001821), (-0.5065, 0.3267, 0.3494), (-0.5982, 0.3267, -0.04824), (-0.6367, 0.08319, 0.0001246), (-0.5617, 0.08319, 0.3253), (-0.5982, 0.1209, -0.04824), (-0.5065, 0.1209, 0.3494), (-1.042, 0.1817, -0.2249), (-0.866, 0.3606, 0.5), (-0.7124, 0.3622, 0.4153), (-1.04, 0.3606, -0.05313), (-1.036, 0.3606, 0.3707), (-0.5583, 0.3621, 0.3268), (-0.6343, 0.3621, -0.002864), (-0.866, 0.3622, 0.001823), (-0.8884, 0.2532, -0.4751), (-0.8935, 0.1947, -0.1645), (-0.6359, 0.07795, -0.002464), (-0.5599, 0.07795, 0.3273), (-0.7088, 0.07795, 0.4128), (-0.8627, 0.07795, -0.0007867), (-1.928, 0.07996, 0.1908), (-0.866, -0.25, -0.5), (-2.054, -0.02863, 0.6314), (-2.052, -0.04037, 0.4844), (-1.036, -0.05682, 0.3707), (-1.205, -0.05432, 0.2874), (-1.375, -0.05163, 0.2524), (-1.545, -0.04607, 0.2716), (-1.715, -0.0405, 0.3232), (-1.884, -0.03509, 0.4178), (-1.045, -0.2201, -0.4862), (-1.224, -0.1901, -0.4518), (-1.402, -0.1602, -0.3562), (-1.581, -0.1302, -0.2069), (-1.76, -0.1003, -0.03163), (-1.939, -0.07032, 0.1802), (-0.866, -0.1571, 0.001818), (-1.04, -0.1381, -0.05593), (-0.7139, -0.2486, 0.4126), (-0.7743, -0.3621, -0.04823), (-0.6597, -0.3621, 0.4373), (-0.6597, -0.1209, 0.4373), (-0.7743, -0.1209, -0.04823), (-0.7139, -0.08319, 0.4126), (-0.866, -0.08319, 0.001821), (-0.5065, -0.3621, 0.3494), (-0.5982, -0.3621, -0.04824), (-0.6367, -0.08319, 0.0001246), (-0.5617, -0.08319, 0.3253), (-0.5982, -0.1209, -0.04824), (-0.5065, -0.1209, 0.3494), (-0.866, -0.3606, 0.5), (-0.7124, -0.3622, 0.4153), (-1.04, -0.3606, -0.05313), (-1.036, -0.3606, 0.3707), (-0.866, -0.3622, 0.001823), (-0.6359, -0.07795, -0.002464), (-0.5599, -0.07795, 0.3273), (-0.7088, -0.07795, 0.4128), (-0.8627, -0.07795, -0.0007867), (-1.901, 0.07304, 0.235)], [], [(67, 68, 13, 12), (58, 3, 4, 59), (66, 67, 12, 11), (32, 37, 39, 30), (68, 69, 14, 13), (59, 65, 64, 71, 58), (5, 60, 59, 4), (25, 19, 54, 26, 94), (24, 18, 19, 25), (23, 17, 18, 24), (22, 16, 17, 23), (55, 64, 9, 0), (64, 65, 10, 9), (6, 61, 60, 5), (11, 12, 6, 5), (12, 13, 7, 6), (21, 9, 10, 4, 3), (10, 11, 5, 4), (65, 66, 11, 10), (14, 69, 57, 2), (7, 62, 61, 6), (42, 29, 34, 45), (31, 33, 20, 47, 28), (34, 39, 38, 35), (52, 92, 91, 51), (85, 86, 72, 77, 27, 42, 41), (47, 20, 21, 43), (30, 39, 34, 29), (56, 63, 8, 1), (35, 38, 31, 28), (78, 33, 36, 81), (58, 88, 85, 41, 44, 3), (33, 78, 70, 55, 0, 20), (0, 9, 21, 20), (32, 77, 82, 37), (42, 27, 32, 30, 29), (45, 34, 35, 46), (37, 82, 81, 36), (36, 33, 31, 38), (8, 63, 62, 7), (90, 50, 51, 91), (37, 36, 38, 39), (46, 35, 28, 47), (50, 90, 93, 53), (49, 48, 15, 40), (40, 15, 16, 22), (43, 44, 41, 42, 45, 46, 47), (63, 56, 57, 69), (3, 44, 43, 21), (77, 75, 84, 82), (66, 60, 61, 67), (67, 61, 62, 68), (68, 62, 63, 69), (1, 2, 57, 56), (65, 59, 60, 66), (76, 73, 89, 70, 78), (79, 80, 83, 84), (71, 64, 55, 70), (89, 87, 71, 70), (75, 74, 79, 84), (80, 73, 76, 83), (86, 74, 75, 77, 72), (81, 83, 76, 78), (82, 84, 83, 81), (58, 71, 87, 88), (79, 74, 86, 85, 88, 87, 89, 73, 80), (8, 14, 2, 1), (13, 14, 8, 7)])
me_spinner_blade.polygons.foreach_set('use_smooth', [True] * 68)
_k = set([(0, 9), (0, 20), (0, 55), (1, 2), (1, 8), (1, 56), (2, 14), (3, 4), (3, 21), (3, 44), (4, 5), (5, 6), (6, 7), (7, 8), (9, 10), (10, 11), (11, 12), (12, 13), (13, 14), (20, 21), (20, 33), (20, 47), (21, 43), (27, 32), (27, 42), (27, 77), (28, 31), (28, 35), (28, 47), (29, 30), (29, 34), (29, 42), (30, 32), (30, 39), (31, 33), (31, 38), (32, 37), (33, 36), (33, 78), (34, 35), (34, 39), (34, 45), (35, 38), (35, 46), (36, 37), (36, 38), (36, 81), (37, 39), (37, 82), (38, 39), (41, 42), (41, 44), (41, 85), (42, 45), (43, 44), (43, 47), (45, 46), (46, 47), (55, 64), (55, 70), (56, 57), (56, 63), (57, 69), (58, 59), (58, 71), (58, 88), (59, 60), (60, 61), (61, 62), (62, 63), (64, 65), (65, 66), (66, 67), (67, 68), (68, 69), (70, 71), (70, 78), (70, 89), (71, 87), (72, 77), (72, 86), (73, 76), (73, 80), (73, 89), (74, 75), (74, 79), (74, 86), (75, 77), (75, 84), (76, 78), (76, 83), (77, 82), (78, 81), (79, 80), (79, 84), (80, 83), (81, 82), (81, 83), (82, 84), (83, 84), (85, 86), (85, 88), (87, 88), (87, 89)])
me_spinner_blade.attributes.new('sharp_edge', 'BOOLEAN', 'EDGE').data.foreach_set('value', [ (min(e.vertices), max(e.vertices)) in _k for e in me_spinner_blade.edges])
_ca = me_spinner_blade.color_attributes.new('Col', 'BYTE_COLOR', 'CORNER')
_ca.data.foreach_set('color', [1.0, 0.0, 0.0, 1.0, 1.0, 0.0, 0.0, 1.0, 1.0, 0.0, 0.0, 1.0, 1.0, 0.0, 0.0, 1.0, 1.0, 0.0, 0.0, 1.0, 1.0, 0.0, 0.0, 1.0, 1.0, 0.0, 0.0, 1.0, 1.0, 0.0, 0.0, 1.0, 1.0, 0.0, 0.0, 1.0, 1.0, 0.0, 0.0, 1.0, 1.0, 0.0, 0.0, 1.0, 1.0, 0.0, 0.0, 1.0, 0.0, 0.0, 0.0, 1.0, 0.0, 0.0, 0.0, 1.0, 0.0, 0.0, 0.0, 1.0, 0.0, 0.0, 0.0, 1.0, 1.0, 0.0, 0.0, 1.0, 1.0, 0.0, 0.0, 1.0, 1.0, 0.0, 0.0, 1.0, 1.0, 0.0, 0.0, 1.0, 1.0, 0.0, 0.0, 1.0, 1.0, 0.0, 0.0, 1.0, 1.0, 0.0, 0.0, 1.0, 1.0, 0.0, 0.0, 1.0, 1.0, 0.0, 0.0, 1.0, 1.0, 0.0, 0.0, 1.0, 1.0, 0.0, 0.0, 1.0, 1.0, 0.0, 0.0, 1.0, 1.0, 0.0, 0.0, 1.0, 0.0, 1.0, 0.0, 1.0, 0.0, 1.0, 0.0, 1.0, 0.0, 1.0, 0.0, 1.0, 0.0, 1.0, 0.0, 1.0, 0.0, 1.0, 0.0, 1.0, 0.0, 1.0, 0.0, 1.0, 0.0, 1.0, 0.0, 1.0, 0.0, 1.0, 0.0, 1.0, 0.0, 1.0, 0.0, 1.0, 0.0, 1.0, 0.0, 1.0, 0.0, 1.0, 0.0, 1.0, 0.0, 1.0, 0.0, 1.0, 0.0, 1.0, 0.0, 1.0, 0.0, 1.0, 0.0, 1.0, 0.0, 1.0, 0.0, 1.0, 0.0, 1.0, 0.0, 1.0, 0.0, 1.0, 0.0, 1.0, 1.0, 0.0, 0.0, 1.0, 1.0, 0.0, 0.0, 1.0, 1.0, 0.0, 0.0, 1.0, 1.0, 0.0, 0.0, 1.0, 1.0, 0.0, 0.0, 1.0, 1.0, 0.0, 0.0, 1.0, 1.0, 0.0, 0.0, 1.0, 1.0, 0.0, 0.0, 1.0, 1.0, 0.0, 0.0, 1.0, 1.0, 0.0, 0.0, 1.0, 1.0, 0.0, 0.0, 1.0, 1.0, 0.0, 0.0, 1.0, 1.0, 0.0, 0.0, 1.0, 1.0, 0.0, 0.0, 1.0, 1.0, 0.0, 0.0, 1.0, 1.0, 0.0, 0.0, 1.0, 1.0, 0.0, 0.0, 1.0, 1.0, 0.0, 0.0, 1.0, 1.0, 0.0, 0.0, 1.0, 1.0, 0.0, 0.0, 1.0, 1.0, 0.0, 0.0, 1.0, 1.0, 0.0, 0.0, 1.0, 1.0, 0.0, 0.0, 1.0, 1.0, 0.0, 0.0, 1.0, 1.0, 0.0, 0.0, 1.0, 1.0, 0.0, 0.0, 1.0, 1.0, 0.0, 0.0, 1.0, 1.0, 0.0, 0.0, 1.0, 1.0, 0.0, 0.0, 1.0, 1.0, 0.0, 0.0, 1.0, 1.0, 0.0, 0.0, 1.0, 1.0, 0.0, 0.0, 1.0, 1.0, 0.0, 0.0, 1.0, 1.0, 0.0, 0.0, 1.0, 1.0, 0.0, 0.0, 1.0, 1.0, 0.0, 0.0, 1.0, 1.0, 0.0, 0.0, 1.0, 1.0, 0.0, 0.0, 1.0, 1.0, 0.0, 0.0, 1.0, 1.0, 0.0, 0.0, 1.0, 1.0, 0.0, 0.0, 1.0, 0.0, 0.0, 0.0, 1.0, 0.0, 0.0, 0.0, 1.0, 0.0, 0.0, 0.0, 1.0, 0.0, 0.0, 0.0, 1.0, 0.0, 0.0, 0.0, 1.0, 0.0, 0.0, 0.0, 1.0, 0.0, 0.0, 0.0, 1.0, 0.0, 0.0, 0.0, 1.0, 0.0, 0.0, 0.0, 1.0, 0.0, 0.0, 0.0, 1.0, 0.0, 0.0, 0.0, 1.0, 0.0, 0.0, 0.0, 1.0, 0.0, 0.0, 0.0, 1.0, 0.0, 1.0, 0.0, 1.0, 0.0, 1.0, 0.0, 1.0, 0.0, 1.0, 0.0, 1.0, 0.0, 1.0, 0.0, 1.0, 0.0, 0.0, 0.0, 1.0, 0.0, 0.0, 0.0, 1.0, 0.0, 0.0, 0.0, 1.0, 0.0, 0.0, 0.0, 1.0, 0.0, 0.0, 0.0, 1.0, 0.0, 0.0, 0.0, 1.0, 0.0, 0.0, 0.0, 1.0, 0.0, 0.0, 0.0, 1.0, 0.0, 0.0, 0.0, 1.0, 0.0, 0.0, 0.0, 1.0, 0.0, 0.0, 0.0, 1.0, 0.0, 0.0, 0.0, 1.0, 0.0, 0.0, 0.0, 1.0, 0.0, 0.0, 0.0, 1.0, 0.0, 0.0, 0.0, 1.0, 1.0, 0.0, 0.0, 1.0, 1.0, 0.0, 0.0, 1.0, 1.0, 0.0, 0.0, 1.0, 1.0, 0.0, 0.0, 1.0, 0.0, 0.0, 0.0, 1.0, 0.0, 0.0, 0.0, 1.0, 0.0, 0.0, 0.0, 1.0, 0.0, 0.0, 0.0, 1.0, 0.0, 0.0, 0.0, 1.0, 0.0, 0.0, 0.0, 1.0, 0.0, 0.0, 0.0, 1.0, 0.0, 0.0, 0.0, 1.0, 0.0, 0.0, 0.0, 1.0, 0.0, 0.0, 0.0, 1.0, 0.0, 0.0, 0.0, 1.0, 0.0, 0.0, 0.0, 1.0, 0.0, 0.0, 0.0, 1.0, 0.0, 0.0, 0.0, 1.0, 1.0, 0.0, 0.0, 1.0, 1.0, 0.0, 0.0, 1.0, 1.0, 0.0, 0.0, 1.0, 1.0, 0.0, 0.0, 1.0, 1.0, 0.0, 0.0, 1.0, 1.0, 0.0, 0.0, 1.0, 1.0, 0.0, 0.0, 1.0, 1.0, 0.0, 0.0, 1.0, 1.0, 0.0, 0.0, 1.0, 1.0, 0.0, 0.0, 1.0, 0.0, 0.0, 0.0, 1.0, 0.0, 0.0, 0.0, 1.0, 0.0, 0.0, 0.0, 1.0, 0.0, 0.0, 0.0, 1.0, 0.0, 0.0, 0.0, 1.0, 0.0, 0.0, 0.0, 1.0, 0.0, 0.0, 0.0, 1.0, 0.0, 0.0, 0.0, 1.0, 0.0, 0.0, 0.0, 1.0, 0.0, 0.0, 0.0, 1.0, 0.0, 0.0, 0.0, 1.0, 0.0, 0.0, 0.0, 1.0, 0.0, 0.0, 0.0, 1.0, 0.0, 0.0, 0.0, 1.0, 0.0, 0.0, 0.0, 1.0, 0.0, 0.0, 0.0, 1.0, 0.0, 0.0, 0.0, 1.0, 0.0, 0.0, 0.0, 1.0, 0.0, 0.0, 0.0, 1.0, 0.0, 0.0, 0.0, 1.0, 0.0, 0.0, 0.0, 1.0, 1.0, 0.0, 0.0, 1.0, 1.0, 0.0, 0.0, 1.0, 1.0, 0.0, 0.0, 1.0, 1.0, 0.0, 0.0, 1.0, 0.0, 1.0, 0.0, 1.0, 0.0, 1.0, 0.0, 1.0, 0.0, 1.0, 0.0, 1.0, 0.0, 1.0, 0.0, 1.0, 0.0, 0.0, 0.0, 1.0, 0.0, 0.0, 0.0, 1.0, 0.0, 0.0, 0.0, 1.0, 0.0, 0.0, 0.0, 1.0, 0.0, 0.0, 0.0, 1.0, 0.0, 0.0, 0.0, 1.0, 0.0, 0.0, 0.0, 1.0, 0.0, 0.0, 0.0, 1.0, 0.0, 1.0, 0.0, 1.0, 0.0, 1.0, 0.0, 1.0, 0.0, 1.0, 0.0, 1.0, 0.0, 1.0, 0.0, 1.0, 0.0, 1.0, 0.0, 1.0, 0.0, 1.0, 0.0, 1.0, 0.0, 1.0, 0.0, 1.0, 0.0, 1.0, 0.0, 1.0, 0.0, 1.0, 0.0, 1.0, 0.0, 1.0, 0.0, 1.0, 0.0, 1.0, 0.0, 1.0, 0.0, 1.0, 0.0, 1.0, 0.0, 0.0, 0.0, 1.0, 0.0, 0.0, 0.0, 1.0, 0.0, 0.0, 0.0, 1.0, 0.0, 0.0, 0.0, 1.0, 0.0, 0.0, 0.0, 1.0, 0.0, 0.0, 0.0, 1.0, 0.0, 0.0, 0.0, 1.0, 1.0, 0.0, 0.0, 1.0, 1.0, 0.0, 0.0, 1.0, 1.0, 0.0, 0.0, 1.0, 1.0, 0.0, 0.0, 1.0, 0.0, 0.0, 0.0, 1.0, 0.0, 0.0, 0.0, 1.0, 0.0, 0.0, 0.0, 1.0, 0.0, 0.0, 0.0, 1.0, 0.0, 0.0, 0.0, 1.0, 0.0, 0.0, 0.0, 1.0, 0.0, 0.0, 0.0, 1.0, 0.0, 0.0, 0.0, 1.0, 1.0, 0.0, 0.0, 1.0, 1.0, 0.0, 0.0, 1.0, 1.0, 0.0, 0.0, 1.0, 1.0, 0.0, 0.0, 1.0, 1.0, 0.0, 0.0, 1.0, 1.0, 0.0, 0.0, 1.0, 1.0, 0.0, 0.0, 1.0, 1.0, 0.0, 0.0, 1.0, 1.0, 0.0, 0.0, 1.0, 1.0, 0.0, 0.0, 1.0, 1.0, 0.0, 0.0, 1.0, 1.0, 0.0, 0.0, 1.0, 1.0, 0.0, 0.0, 1.0, 1.0, 0.0, 0.0, 1.0, 1.0, 0.0, 0.0, 1.0, 1.0, 0.0, 0.0, 1.0, 1.0, 0.0, 0.0, 1.0, 1.0, 0.0, 0.0, 1.0, 1.0, 0.0, 0.0, 1.0, 1.0, 0.0, 0.0, 1.0, 0.0, 0.0, 0.0, 1.0, 0.0, 0.0, 0.0, 1.0, 0.0, 0.0, 0.0, 1.0, 0.0, 0.0, 0.0, 1.0, 0.0, 0.0, 0.0, 1.0, 0.0, 0.0, 0.0, 1.0, 0.0, 0.0, 0.0, 1.0, 0.0, 0.0, 0.0, 1.0, 0.0, 0.0, 0.0, 1.0, 1.0, 0.0, 0.0, 1.0, 1.0, 0.0, 0.0, 1.0, 1.0, 0.0, 0.0, 1.0, 1.0, 0.0, 0.0, 1.0, 0.0, 0.0, 0.0, 1.0, 0.0, 0.0, 0.0, 1.0, 0.0, 0.0, 0.0, 1.0, 0.0, 0.0, 0.0, 1.0, 0.0, 0.0, 0.0, 1.0, 0.0, 0.0, 0.0, 1.0, 0.0, 0.0, 0.0, 1.0, 0.0, 0.0, 0.0, 1.0, 0.0, 0.0, 0.0, 1.0, 0.0, 0.0, 0.0, 1.0, 0.0, 0.0, 0.0, 1.0, 0.0, 0.0, 0.0, 1.0, 0.0, 0.0, 0.0, 1.0, 0.0, 0.0, 0.0, 1.0, 0.0, 0.0, 0.0, 1.0, 0.0, 0.0, 0.0, 1.0, 0.0, 0.0, 0.0, 1.0, 0.0, 0.0, 0.0, 1.0, 0.0, 0.0, 0.0, 1.0, 0.0, 0.0, 0.0, 1.0, 0.0, 0.0, 0.0, 1.0, 0.0, 0.0, 0.0, 1.0, 0.0, 0.0, 0.0, 1.0, 0.0, 0.0, 0.0, 1.0, 0.0, 0.0, 0.0, 1.0, 0.0, 0.0, 0.0, 1.0, 0.0, 0.0, 0.0, 1.0, 0.0, 0.0, 0.0, 1.0, 0.0, 0.0, 0.0, 1.0, 0.0, 0.0, 0.0, 1.0, 0.0, 0.0, 0.0, 1.0, 0.0, 0.0, 0.0, 1.0, 0.0, 0.0, 0.0, 1.0, 0.0, 0.0, 0.0, 1.0, 0.0, 0.0, 0.0, 1.0, 0.0, 0.0, 0.0, 1.0, 0.0, 0.0, 0.0, 1.0, 0.0, 0.0, 0.0, 1.0, 1.0, 0.0, 0.0, 1.0, 1.0, 0.0, 0.0, 1.0, 1.0, 0.0, 0.0, 1.0, 1.0, 0.0, 0.0, 1.0, 1.0, 0.0, 0.0, 1.0, 1.0, 0.0, 0.0, 1.0, 1.0, 0.0, 0.0, 1.0, 1.0, 0.0, 0.0, 1.0])
me_spinner_blade.materials.append(mat_deadly_spinner)
me_spinner_blade.use_remesh_preserve_volume = False
me_spinner_blade.use_remesh_preserve_attributes = False
me_spinner_blade.use_mirror_vertex_groups = False
me_spinner_blade.use_paint_bone_selection = False
me_spinner_blade.use_paint_mask = True
me_spinner_blade.update()

# ---- objects
ob_spinner_blade_pivot_t4 = bpy.data.objects.new('Spinner Blade Pivot T4', None)
ob_spinner_blade_t4 = bpy.data.objects.new('Spinner Blade T4', me_spinner_blade_001)
ob_spinner_blade_pivot = bpy.data.objects.new('Spinner Blade Pivot ', None)
ob_spinner_blade = bpy.data.objects.new('Spinner Blade', me_spinner_blade)

# ---- transforms, parenting, visibility, modifiers, constraints
ob_spinner_blade_pivot_t4.location = (-2.0, 0.0, 0.0)
ob_spinner_blade_pivot_t4.rotation_euler = (1.571, -0.0, 0.0)
ob_spinner_blade_pivot_t4.empty_display_type = 'SPHERE'
ob_spinner_blade_pivot_t4.empty_display_size = 0.42
ob_spinner_blade_pivot_t4.empty_image_offset = (0.0, 0.0)
ob_spinner_blade_pivot_t4.lineart.crease_threshold = 0.0
ob_spinner_blade_t4.parent = ob_spinner_blade_pivot_t4
ob_spinner_blade_t4.matrix_parent_inverse = Matrix(((1.0, 0.0, 0.0, 0.0), (0.0, 7.55e-08, 1.0, 0.0), (0.0, -1.0, 7.55e-08, 0.0), (0.0, 0.0, 0.0, 1.0)))
ob_spinner_blade_t4.location = (0.0, 0.0, 0.0)
ob_spinner_blade_t4.rotation_euler = (1.571, -0.0, 1.571)
ob_spinner_blade_t4.lineart.crease_threshold = 0.0
_vg = ob_spinner_blade_t4.vertex_groups.new(name='Blade')
_vg = ob_spinner_blade_t4.vertex_groups.new(name='Bar')
_vg = ob_spinner_blade_t4.vertex_groups.new(name='Glow')
_m = ob_spinner_blade_t4.modifiers.new('EdgeSplit', 'EDGE_SPLIT')
_m.use_edge_angle = False
ob_spinner_blade_pivot.location = (0.0, 0.0, 0.0)
ob_spinner_blade_pivot.rotation_euler = (1.571, -0.0, 0.0)
ob_spinner_blade_pivot.empty_display_type = 'SPHERE'
ob_spinner_blade_pivot.empty_display_size = 0.42
ob_spinner_blade_pivot.empty_image_offset = (0.0, 0.0)
ob_spinner_blade_pivot.lineart.crease_threshold = 0.0
ob_spinner_blade.parent = ob_spinner_blade_pivot
ob_spinner_blade.matrix_parent_inverse = Matrix(((1.0, 0.0, 0.0, 0.0), (0.0, 7.55e-08, 1.0, 0.0), (0.0, -1.0, 7.55e-08, 0.0), (0.0, 0.0, 0.0, 1.0)))
ob_spinner_blade.location = (0.0, 0.0, 0.0)
ob_spinner_blade.rotation_euler = (1.571, -0.0, 1.571)
ob_spinner_blade.lineart.crease_threshold = 0.0
_vg = ob_spinner_blade.vertex_groups.new(name='Blade')
_vg = ob_spinner_blade.vertex_groups.new(name='Bar')
_vg = ob_spinner_blade.vertex_groups.new(name='Glow')
_m = ob_spinner_blade.modifiers.new('EdgeSplit', 'EDGE_SPLIT')
_m.use_edge_angle = False

# ---- collection membership
col_collection_1.objects.link(ob_spinner_blade_pivot_t4)
col_collection_1.objects.link(ob_spinner_blade_t4)
col_collection_1.objects.link(ob_spinner_blade_pivot)
col_collection_1.objects.link(ob_spinner_blade)

# ---- scene / render settings (as saved in the file)
scene.frame_start = 1; scene.frame_end = 250; scene.frame_set(1)
scene.render.engine = 'BLENDER_EEVEE_NEXT'
scene.render.image_settings.color_mode = 'RGB'
scene.render.image_settings.compression = 90
scene.render.resolution_percentage = 50
scene.render.dither_intensity = 0.0
scene.render.bake_margin = 40
scene.render.bake_bias = 0.0
scene.cycles.use_denoising = False
scene.cycles.samples = 10
scene.cycles.sampling_pattern = 'TABULATED_SOBOL'
scene.cycles.light_sampling_threshold = 0.0
scene.cycles.use_adaptive_sampling = False
scene.cycles.use_light_tree = False
scene.cycles.blur_glossy = 0.0
scene.cycles.pixel_filter_type = 'GAUSSIAN'
scene.cycles.sample_clamp_indirect = 0.0
scene.view_settings.view_transform = 'Standard'
bpy.context.view_layer.update()

# ---- added for rendering (the .blend has no active camera): camera
cam_auto = bpy.data.cameras.new('AutoCamera')
cam_auto.lens = 50.0
cam_auto.sensor_width = 36.0
cam_auto.clip_end = 1000.0
ob_auto_camera = bpy.data.objects.new('AutoCamera', cam_auto)
scene.collection.objects.link(ob_auto_camera)
ob_auto_camera.location = (2.42729, -5.40288, 2.78604)
ob_auto_camera.rotation_euler = (1.09748, -7.21219e-08, 0.694738)
scene.camera = ob_auto_camera
bpy.context.view_layer.update()
